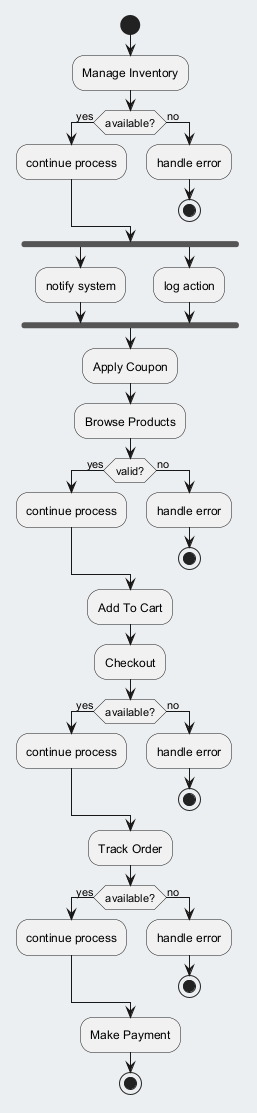

The diagram above was rendered by PlantUML. Its source (embedded in the PNG):
@startuml
skinparam backgroundColor #ECEFF1
skinparam classBackgroundColor #FFFFFF
skinparam classBorderColor #455A64
start
:Manage Inventory;
if (available?) then (yes)
:continue process;
else (no)
:handle error;
stop
endif
fork
:notify system;
fork again
:log action;
end fork
:Apply Coupon;
:Browse Products;
if (valid?) then (yes)
:continue process;
else (no)
:handle error;
stop
endif
:Add To Cart;
:Checkout;
if (available?) then (yes)
:continue process;
else (no)
:handle error;
stop
endif
:Track Order;
if (available?) then (yes)
:continue process;
else (no)
:handle error;
stop
endif
:Make Payment;
stop
@enduml